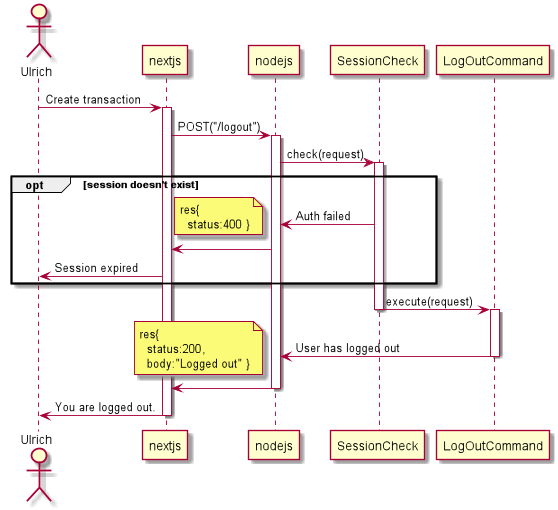

The diagram above was rendered by PlantUML. Its source (embedded in the PNG):
@startuml

actor Ulrich




Ulrich -> nextjs: Create transaction
activate nextjs


nextjs -> nodejs: POST("/logout")
activate nodejs
nodejs -> SessionCheck: check(request)
activate SessionCheck
opt session doesn't exist
    SessionCheck -> nodejs: Auth failed
    note left: res{\n  status:400 }
    nodejs -> nextjs
    nextjs -> Ulrich: Session expired
end


SessionCheck -> LogOutCommand:execute(request)

deactivate SessionCheck
activate LogOutCommand
    LogOutCommand -> nodejs: User has logged out
deactivate LogOutCommand

note left: res{\n  status:200,\n  body:"Logged out" }
nodejs -> nextjs
deactivate nodejs
nextjs -> Ulrich: You are logged out.
deactivate nextjs



@enduml